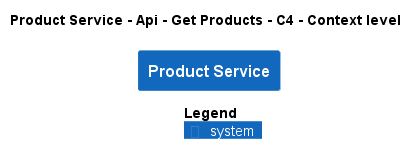

The diagram above was rendered by PlantUML. Its source (embedded in the PNG):
@startuml
!pragma layout smetana
!include ..\..\..\..\..\..\.c4s\C4_Context.puml

AddElementTag("state:new", $bgColor=green, $fontColor=#ffffff, $borderColor=green, $shadowing="False")
AddElementTag("state:changed", $bgColor=orange, $fontColor=#ffffff, $borderColor=orange, $shadowing="False")
AddElementTag("state:removed", $bgColor=red, $fontColor=#ffffff, $borderColor=red, $shadowing="False")

AddRelTag("state:new", $textColor=green, $lineColor=green)
AddRelTag("state:changed", $textColor=orange, $lineColor=orange)
AddRelTag("state:removed", $textColor=red, $lineColor=red)

SHOW_PERSON_PORTRAIT()
LAYOUT_TOP_DOWN()

skinparam linetype polyline

title Product Service - Api - Get Products - C4 - Context level

System(ECommercePlatform.SoftwareSystems.ProductService, "Product Service", "")



SHOW_LEGEND()
@enduml